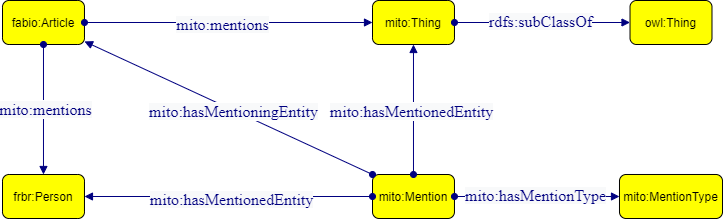

The diagram above was exported from draw.io. Its source (the exported page's mxGraphModel, read from the mxfile embedded in the PNG):
<mxGraphModel dx="880" dy="468" grid="1" gridSize="10" guides="1" tooltips="1" connect="1" arrows="1" fold="1" page="1" pageScale="1" pageWidth="827" pageHeight="1169" math="0" shadow="0">
  <root>
    <mxCell id="0" />
    <mxCell id="1" parent="0" />
    <mxCell id="egfajOW1IjGBD9Z9OBia-1" value="frbr:Person" style="graphMlID=n4;shape=rect;rounded=1;arcsize=30;fillColor=#ffff00;strokeColor=#000000;strokeWidth=1.0" parent="1" vertex="1">
      <mxGeometry x="210" y="254" width="81.96822102864604" height="44" as="geometry" />
    </mxCell>
    <mxCell id="egfajOW1IjGBD9Z9OBia-2" value="mito:Mention" style="graphMlID=n4;shape=rect;rounded=1;arcsize=30;fillColor=#ffff00;strokeColor=#000000;strokeWidth=1.0" parent="1" vertex="1">
      <mxGeometry x="580" y="254" width="81.96822102864604" height="44" as="geometry" />
    </mxCell>
    <mxCell id="egfajOW1IjGBD9Z9OBia-3" value="mito:Thing" style="graphMlID=n4;shape=rect;rounded=1;arcsize=30;fillColor=#ffff00;strokeColor=#000000;strokeWidth=1.0" parent="1" vertex="1">
      <mxGeometry x="580" y="80" width="81.96822102864604" height="44" as="geometry" />
    </mxCell>
    <mxCell id="egfajOW1IjGBD9Z9OBia-4" value="fabio:Article" style="graphMlID=n4;shape=rect;rounded=1;arcsize=30;fillColor=#ffff00;strokeColor=#000000;strokeWidth=1.0" parent="1" vertex="1">
      <mxGeometry x="210" y="80" width="81.96822102864604" height="44" as="geometry" />
    </mxCell>
    <mxCell id="egfajOW1IjGBD9Z9OBia-5" value="" style="graphMlID=e0;rounded=0;endArrow=block;strokeColor=#000080;strokeWidth=1.0;startArrow=oval;startFill=1;endFill=1;exitX=0;exitY=0;exitDx=0;exitDy=0;" parent="1" source="egfajOW1IjGBD9Z9OBia-2" target="egfajOW1IjGBD9Z9OBia-4" edge="1">
      <mxGeometry relative="1" as="geometry">
        <mxPoint x="379.99822102864596" y="350" as="sourcePoint" />
        <mxPoint x="608.03" y="350" as="targetPoint" />
      </mxGeometry>
    </mxCell>
    <mxCell id="egfajOW1IjGBD9Z9OBia-6" value="&lt;span style=&quot;color: rgb(0 , 0 , 128) ; font-family: &amp;quot;dialog&amp;quot; ; font-size: 16px ; background-color: rgb(248 , 249 , 250)&quot;&gt;mito:hasMentioningEntity&lt;/span&gt;" style="text;html=1;align=center;verticalAlign=middle;resizable=0;points=[];labelBackgroundColor=#ffffff;" parent="egfajOW1IjGBD9Z9OBia-5" vertex="1" connectable="0">
      <mxGeometry x="-0.0174" y="2" relative="1" as="geometry">
        <mxPoint x="3" as="offset" />
      </mxGeometry>
    </mxCell>
    <mxCell id="egfajOW1IjGBD9Z9OBia-7" value="" style="graphMlID=e0;rounded=0;endArrow=block;strokeColor=#000080;strokeWidth=1.0;startArrow=oval;startFill=1;endFill=1;entryX=0.5;entryY=1;entryDx=0;entryDy=0;exitX=0.5;exitY=0;exitDx=0;exitDy=0;" parent="1" source="egfajOW1IjGBD9Z9OBia-2" target="egfajOW1IjGBD9Z9OBia-3" edge="1">
      <mxGeometry relative="1" as="geometry">
        <mxPoint x="310" y="230.08183758898736" as="sourcePoint" />
        <mxPoint x="461" y="230" as="targetPoint" />
      </mxGeometry>
    </mxCell>
    <mxCell id="egfajOW1IjGBD9Z9OBia-8" value="&lt;font face=&quot;dialog&quot; color=&quot;#000080&quot;&gt;&lt;span style=&quot;font-size: 16px; background-color: rgb(248, 249, 250);&quot;&gt;mito:hasMentionedEntity&lt;/span&gt;&lt;/font&gt;" style="text;html=1;align=center;verticalAlign=middle;resizable=0;points=[];labelBackgroundColor=#ffffff;" parent="egfajOW1IjGBD9Z9OBia-7" vertex="1" connectable="0">
      <mxGeometry x="-0.0174" y="2" relative="1" as="geometry">
        <mxPoint as="offset" />
      </mxGeometry>
    </mxCell>
    <mxCell id="egfajOW1IjGBD9Z9OBia-12" value="" style="graphMlID=e0;rounded=0;endArrow=block;strokeColor=#000080;strokeWidth=1.0;startArrow=oval;startFill=1;endFill=1;exitX=1;exitY=0.5;exitDx=0;exitDy=0;" parent="1" source="egfajOW1IjGBD9Z9OBia-4" target="egfajOW1IjGBD9Z9OBia-3" edge="1">
      <mxGeometry relative="1" as="geometry">
        <mxPoint x="351.968221028646" y="101.5" as="sourcePoint" />
        <mxPoint x="580" y="101.5" as="targetPoint" />
      </mxGeometry>
    </mxCell>
    <mxCell id="egfajOW1IjGBD9Z9OBia-13" value="&lt;span style=&quot;color: rgb(0 , 0 , 128) ; font-family: &amp;quot;dialog&amp;quot; ; font-size: 16px ; background-color: rgb(248 , 249 , 250)&quot;&gt;mito:mentions&lt;/span&gt;" style="text;html=1;align=center;verticalAlign=middle;resizable=0;points=[];labelBackgroundColor=#ffffff;" parent="egfajOW1IjGBD9Z9OBia-12" vertex="1" connectable="0">
      <mxGeometry x="-0.0174" y="2" relative="1" as="geometry">
        <mxPoint x="-4" y="3" as="offset" />
      </mxGeometry>
    </mxCell>
    <mxCell id="egfajOW1IjGBD9Z9OBia-14" value="" style="graphMlID=e0;rounded=0;endArrow=block;strokeColor=#000080;strokeWidth=1.0;startArrow=oval;startFill=1;endFill=1;exitX=0.5;exitY=1;exitDx=0;exitDy=0;entryX=0.5;entryY=0;entryDx=0;entryDy=0;" parent="1" source="egfajOW1IjGBD9Z9OBia-4" target="egfajOW1IjGBD9Z9OBia-1" edge="1">
      <mxGeometry relative="1" as="geometry">
        <mxPoint x="362" y="220" as="sourcePoint" />
        <mxPoint x="310" y="380" as="targetPoint" />
        <Array as="points" />
      </mxGeometry>
    </mxCell>
    <mxCell id="egfajOW1IjGBD9Z9OBia-15" value="&lt;span style=&quot;color: rgb(0 , 0 , 128) ; font-family: &amp;quot;dialog&amp;quot; ; font-size: 16px ; background-color: rgb(248 , 249 , 250)&quot;&gt;mito:mentions&lt;/span&gt;" style="text;html=1;align=center;verticalAlign=middle;resizable=0;points=[];labelBackgroundColor=#ffffff;" parent="egfajOW1IjGBD9Z9OBia-14" vertex="1" connectable="0">
      <mxGeometry x="-0.0174" y="2" relative="1" as="geometry">
        <mxPoint as="offset" />
      </mxGeometry>
    </mxCell>
    <mxCell id="egfajOW1IjGBD9Z9OBia-18" value="" style="graphMlID=e0;rounded=0;endArrow=block;strokeColor=#000080;strokeWidth=1.0;startArrow=oval;startFill=1;endFill=1;entryX=1;entryY=0.5;entryDx=0;entryDy=0;exitX=0;exitY=0.5;exitDx=0;exitDy=0;" parent="1" source="egfajOW1IjGBD9Z9OBia-2" target="egfajOW1IjGBD9Z9OBia-1" edge="1">
      <mxGeometry relative="1" as="geometry">
        <mxPoint x="631" y="220" as="sourcePoint" />
        <mxPoint x="631" y="134" as="targetPoint" />
      </mxGeometry>
    </mxCell>
    <mxCell id="egfajOW1IjGBD9Z9OBia-19" value="&lt;span style=&quot;color: rgb(0, 0, 128); font-family: dialog; font-size: 16px; background-color: rgb(248, 249, 250);&quot;&gt;mito:hasMentionedEntity&lt;/span&gt;" style="text;html=1;align=center;verticalAlign=middle;resizable=0;points=[];labelBackgroundColor=#ffffff;" parent="egfajOW1IjGBD9Z9OBia-18" vertex="1" connectable="0">
      <mxGeometry x="-0.0174" y="2" relative="1" as="geometry">
        <mxPoint as="offset" />
      </mxGeometry>
    </mxCell>
    <mxCell id="5h4EmIDhT0BY04H3T0ZZ-1" value="" style="graphMlID=e0;rounded=0;endArrow=block;strokeColor=#000080;strokeWidth=1.0;startArrow=oval;startFill=1;endFill=1;exitX=1;exitY=0.5;exitDx=0;exitDy=0;entryX=0;entryY=0.5;entryDx=0;entryDy=0;" parent="1" source="egfajOW1IjGBD9Z9OBia-3" target="5h4EmIDhT0BY04H3T0ZZ-4" edge="1">
      <mxGeometry relative="1" as="geometry">
        <mxPoint x="930" y="100" as="sourcePoint" />
        <mxPoint x="840" y="102" as="targetPoint" />
      </mxGeometry>
    </mxCell>
    <mxCell id="5h4EmIDhT0BY04H3T0ZZ-2" value="&lt;span style=&quot;color: rgb(0 , 0 , 128) ; font-family: &amp;quot;dialog&amp;quot; ; font-size: 16px ; background-color: rgb(248 , 249 , 250)&quot;&gt;rdfs:subClassOf&lt;/span&gt;" style="text;html=1;align=center;verticalAlign=middle;resizable=0;points=[];labelBackgroundColor=#ffffff;" parent="5h4EmIDhT0BY04H3T0ZZ-1" vertex="1" connectable="0">
      <mxGeometry x="-0.0174" y="2" relative="1" as="geometry">
        <mxPoint as="offset" />
      </mxGeometry>
    </mxCell>
    <mxCell id="5h4EmIDhT0BY04H3T0ZZ-4" value="owl:Thing" style="graphMlID=n4;shape=rect;rounded=1;arcsize=30;fillColor=#ffff00;strokeColor=#000000;strokeWidth=1.0" parent="1" vertex="1">
      <mxGeometry x="837.52" y="80" width="81.96822102864604" height="44" as="geometry" />
    </mxCell>
    <mxCell id="a3BXeQbyxijJIspZTfV1-2" value="" style="graphMlID=e0;rounded=0;endArrow=block;strokeColor=#000080;strokeWidth=1.0;startArrow=oval;startFill=1;endFill=1;exitX=1;exitY=0.5;exitDx=0;exitDy=0;entryX=0;entryY=0.5;entryDx=0;entryDy=0;" parent="1" source="egfajOW1IjGBD9Z9OBia-2" target="a3BXeQbyxijJIspZTfV1-4" edge="1">
      <mxGeometry relative="1" as="geometry">
        <mxPoint x="380" y="250.08183758898736" as="sourcePoint" />
        <mxPoint x="621" y="340" as="targetPoint" />
      </mxGeometry>
    </mxCell>
    <mxCell id="a3BXeQbyxijJIspZTfV1-3" value="&lt;span style=&quot;color: rgb(0 , 0 , 128) ; font-family: &amp;quot;dialog&amp;quot; ; font-size: 16px ; background-color: rgb(248 , 249 , 250)&quot;&gt;mito:hasMentionType&lt;/span&gt;" style="text;html=1;align=center;verticalAlign=middle;resizable=0;points=[];labelBackgroundColor=#ffffff;" parent="a3BXeQbyxijJIspZTfV1-2" vertex="1" connectable="0">
      <mxGeometry x="-0.0174" y="2" relative="1" as="geometry">
        <mxPoint as="offset" />
      </mxGeometry>
    </mxCell>
    <mxCell id="a3BXeQbyxijJIspZTfV1-4" value="mito:MentionType" style="graphMlID=n4;shape=rect;rounded=1;arcsize=30;fillColor=#ffff00;strokeColor=#000000;strokeWidth=1.0" parent="1" vertex="1">
      <mxGeometry x="827" y="254" width="103" height="44" as="geometry" />
    </mxCell>
  </root>
</mxGraphModel>